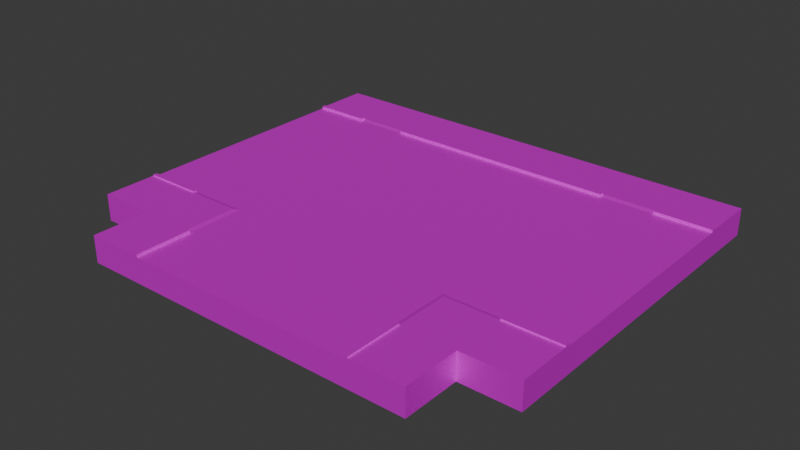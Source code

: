 # Source: big_road_cross.blend  (saved by Blender 4.0.36; exported with 4.5.12 LTS)
import bpy
from mathutils import Matrix  # noqa: F401  (used for matrix-valued properties, if any)

bpy.ops.wm.read_factory_settings(use_empty=True)
scene = bpy.context.scene
scene.name = 'Scene'

# ---- collections
col_collection = bpy.data.collections.new('Collection'); scene.collection.children.link(col_collection)

# ---- images (referenced by path relative to the original .blend; pixels are not part of the script)
import os
ASSET_DIR = os.environ.get("B2B_ASSET_DIR", "")  # directory of the original .blend (textures are referenced by path, not embedded)
HERE = os.path.dirname(os.path.abspath(__file__))  # packed textures are extracted next to this script under _unpacked/

def load_image(name, relpath, width, height, colorspace="sRGB"):
    """Load a texture the original file referenced (path relative to the .blend, or extracted next to this script)."""
    p = next((c for c in (os.path.join(HERE, relpath), os.path.join(ASSET_DIR, relpath)) if relpath and os.path.exists(c)), "")
    if p:
        img = bpy.data.images.load(p, check_existing=True)
        img.name = name
    else:  # same state as the original file: an image datablock whose file is absent (Cycles renders it pink)
        img = bpy.data.images.new(name, width, height)
        img.source = "FILE"
        img.filepath = "//" + (relpath or name)
    img.colorspace_settings.name = colorspace
    return img
img_001_color_basic_road_png_001 = load_image('001_COLOR_BASIC ROAD.png.001', 'textures/001_COLOR_BASIC ROAD.png', 1024, 1024, 'sRGB')

# ---- materials (node trees are filled in below, after node groups)
mat_basic_color_road = bpy.data.materials.new('BASIC COLOR ROAD')
mat_basic_color_road.use_transparent_shadow = False

# ---- material node trees
mat_basic_color_road.use_nodes = True; mat_basic_color_road.node_tree.nodes.clear()
_N = mat_basic_color_road.node_tree.nodes; _L = mat_basic_color_road.node_tree.links
n0 = _N.new('ShaderNodeOutputMaterial'); n0.name = 'Material Output'; n0.location = (300, 300)
n1 = _N.new('ShaderNodeBsdfPrincipled'); n1.name = 'Principled BSDF'; n1.location = (-24, 304)
n1.distribution = 'GGX'
n1.subsurface_method = 'BURLEY'
n1.inputs[1].default_value = 0.5
n1.inputs[3].default_value = 1.45
n1.inputs[13].default_value = 0.0
n1.inputs[20].default_value = 0.0
n1.inputs[27].default_value = (0.0, 0.0, 0.0, 1.0)
n1.inputs[28].default_value = 1.0
n2 = _N.new('ShaderNodeTexImage'); n2.name = 'Image Texture'; n2.location = (-570, 263)
n2.width = 355
n2.image = img_001_color_basic_road_png_001
_L.new(n1.outputs[0], n0.inputs[0])
_L.new(n2.outputs[0], n1.inputs[0])
n0.is_active_output = True

# ---- world
world_world = bpy.data.worlds.new('World'); scene.world = world_world
world_world.use_nodes = True; world_world.node_tree.nodes.clear()
_N = world_world.node_tree.nodes; _L = world_world.node_tree.links
n0 = _N.new('ShaderNodeOutputWorld'); n0.name = 'World Output'; n0.location = (300, 300)
n1 = _N.new('ShaderNodeBackground'); n1.name = 'Background'; n1.location = (10, 300)
n1.inputs[0].default_value = (0.05088, 0.05088, 0.05088, 1.0)
_L.new(n1.outputs[0], n0.inputs[0])
n0.is_active_output = True
world_world.color = (0.05088, 0.05088, 0.05088)
world_world.use_sun_shadow = False
world_world.sun_shadow_jitter_overblur = 0.0

# ---- meshes
me_plane_359 = bpy.data.meshes.new('Plane.359')
me_plane_359.from_pydata([(-7.629e-06, 11.28, 0.3549), (-8.0, 11.28, 0.3549), (-16.0, 3.279, 0.3549), (-8.0, 3.279, 0.3549), (-16.0, 11.28, 0.3549), (-12.0, 11.28, 0.3549), (-16.0, 3.279, -1.427), (-16.0, 11.28, -1.427), (8.0, -4.721, 0.3549), (16.0, 3.279, 0.3549), (16.0, -4.721, 0.3549), (12.0, -4.721, 0.3549), (12.0, 3.279, 0.3549), (16.0, 3.279, -1.427), (16.0, -4.721, -1.427), (8.0, -12.72, 0.3549), (8.0, -8.72, 0.3549), (8.0, -12.72, -1.427), (7.629e-06, -4.721, 0.3549), (-8.0, -4.721, 0.3549), (-16.0, -4.721, 0.3549), (-12.0, -4.721, 0.3549), (-12.0, 3.279, 0.3549), (-16.0, -4.721, -1.427), (-8.0, -12.72, 0.3549), (-7.629e-06, -8.72, 0.3549), (-8.0, -8.72, 0.3549), (-7.629e-06, -12.72, 0.3549), (-7.629e-06, -12.72, -1.427), (-8.0, -12.72, -1.427), (8.0, 11.28, 0.3549), (-2.289e-05, 3.279, 0.3549), (8.0, 3.279, 0.3549), (16.0, 11.28, 0.3549), (12.0, 11.28, 0.3549), (16.0, 11.28, -1.427), (2.289e-05, 15.28, 0.4449), (2.289e-05, 15.28, -1.427), (16.0, 15.28, 0.4449), (16.0, 11.28, 0.3549), (16.0, 11.57, 0.4449), (16.0, 11.28, 0.5298), (16.0, 11.57, 0.5298), (8.295, 15.28, 0.4449), (12.0, 15.28, 0.4449), (12.0, 11.28, 0.3549), (8.295, 11.28, 0.3549), (12.0, 11.57, 0.4449), (8.295, 11.57, 0.4449), (12.0, 11.28, 0.5298), (8.295, 11.28, 0.5298), (12.0, 11.57, 0.5298), (8.295, 11.57, 0.5298), (8.295, 12.08, 0.4449), (12.0, 12.08, 0.4449), (16.0, 15.28, -1.427), (16.0, 11.28, -1.427), (16.0, 11.57, -1.427), (8.295, 15.28, -1.427), (12.0, 15.28, -1.427), (7.629e-06, 11.28, 0.3549), (7.629e-06, 11.57, 0.4449), (7.629e-06, 11.28, 0.5298), (7.629e-06, 11.57, 0.5298), (-16.0, 15.28, 0.4449), (-16.0, 11.28, 0.3549), (-16.0, 11.57, 0.4449), (-16.0, 11.28, 0.5298), (-16.0, 11.57, 0.5298), (-8.295, 15.28, 0.4449), (-12.0, 15.28, 0.4449), (-12.0, 11.28, 0.3549), (-8.295, 11.28, 0.3549), (-12.0, 11.57, 0.4449), (-8.295, 11.57, 0.4449), (-12.0, 11.28, 0.5298), (-8.295, 11.28, 0.5298), (-12.0, 11.57, 0.5298), (-8.295, 11.57, 0.5298), (-8.295, 12.08, 0.4449), (-12.0, 12.08, 0.4449), (-16.0, 15.28, -1.427), (-16.0, 11.28, -1.427), (-16.0, 11.57, -1.427), (-8.295, 15.28, -1.427), (-12.0, 15.28, -1.427), (16.0, -4.721, 0.3549), (8.0, -12.72, 0.3549), (8.0, -4.721, 0.3549), (8.8, -12.72, 0.443), (8.8, -4.721, 0.3549), (16.0, -5.521, 0.4449), (8.0, -5.521, 0.3549), (8.8, -5.521, 0.443), (16.0, -5.015, 0.4449), (8.295, -5.015, 0.4428), (8.295, -12.72, 0.4428), (8.295, -5.521, 0.4428), (8.8, -5.015, 0.443), (12.0, -12.72, 0.4439), (12.0, -4.721, 0.3549), (12.0, -5.521, 0.4439), (12.0, -5.015, 0.4439), (16.0, -5.015, 0.5298), (16.0, -4.721, 0.5298), (12.0, -5.015, 0.5288), (12.0, -4.721, 0.5288), (8.0, -8.719, 0.3549), (8.8, -8.719, 0.443), (16.0, -8.719, 0.4449), (8.295, -8.719, 0.4428), (12.0, -8.719, 0.4439), (8.0, -12.72, 0.5298), (8.295, -12.72, 0.5299), (8.295, -8.719, 0.5299), (8.0, -8.719, 0.5298), (12.0, -8.719, -1.427), (16.0, -4.721, -1.427), (8.0, -12.72, -1.427), (8.8, -12.72, -1.427), (16.0, -5.521, -1.427), (16.0, -5.015, -1.427), (8.295, -12.72, -1.427), (12.0, -12.72, -1.427), (16.0, -8.719, -1.427), (-16.0, -4.721, 0.3549), (-8.0, -12.72, 0.3549), (-8.0, -4.721, 0.3549), (-8.8, -12.72, 0.443), (-8.8, -4.721, 0.3549), (-16.0, -5.521, 0.4449), (-8.0, -5.521, 0.3549), (-8.8, -5.521, 0.443), (-16.0, -5.015, 0.4449), (-8.295, -5.015, 0.4428), (-8.295, -12.72, 0.4428), (-8.295, -5.521, 0.4428), (-8.8, -5.015, 0.443), (-12.0, -12.72, 0.4439), (-12.0, -4.721, 0.3549), (-12.0, -5.521, 0.4439), (-12.0, -5.015, 0.4439), (-16.0, -5.015, 0.5298), (-16.0, -4.721, 0.5298), (-12.0, -5.015, 0.5288), (-12.0, -4.721, 0.5288), (-8.0, -8.719, 0.3549), (-8.8, -8.719, 0.443), (-16.0, -8.719, 0.4449), (-8.295, -8.719, 0.4428), (-12.0, -8.719, 0.4439), (-8.0, -12.72, 0.5298), (-8.295, -12.72, 0.5299), (-8.295, -8.719, 0.5299), (-8.0, -8.719, 0.5298), (-12.0, -8.719, -1.427), (-16.0, -4.721, -1.427), (-8.0, -12.72, -1.427), (-8.8, -12.72, -1.427), (-16.0, -5.521, -1.427), (-16.0, -5.015, -1.427), (-8.295, -12.72, -1.427), (-12.0, -12.72, -1.427), (-16.0, -8.719, -1.427)], [], [(3, 31, 0, 1), (22, 3, 1, 5), (2, 22, 5, 4), (2, 4, 7, 6), (32, 31, 18, 8), (12, 32, 8, 11), (9, 12, 11, 10), (9, 10, 14, 13), (27, 28, 17, 15), (27, 15, 16, 25), (25, 16, 8, 18), (3, 19, 18, 31), (22, 21, 19, 3), (2, 20, 21, 22), (2, 6, 23, 20), (27, 24, 29, 28), (27, 25, 26, 24), (25, 18, 19, 26), (32, 30, 0, 31), (12, 34, 30, 32), (9, 33, 34, 12), (9, 13, 35, 33), (40, 42, 41, 39), (54, 47, 40), (51, 49, 41, 42), (47, 51, 42, 40), (46, 50, 62, 60), (39, 41, 49, 45), (45, 49, 51, 47), (61, 63, 52, 48), (63, 62, 50, 52), (46, 48, 52, 50), (61, 48, 53), (53, 54, 44, 43), (45, 47, 48, 46), (48, 47, 54, 53), (36, 61, 53, 43), (44, 54, 40, 38), (44, 59, 58, 43), (40, 57, 55, 38), (43, 58, 37, 36), (39, 56, 57, 40), (38, 55, 59, 44), (66, 65, 67, 68), (80, 66, 73), (77, 68, 67, 75), (73, 66, 68, 77), (72, 60, 62, 76), (65, 71, 75, 67), (71, 73, 77, 75), (61, 74, 78, 63), (63, 78, 76, 62), (72, 76, 78, 74), (61, 79, 74), (79, 69, 70, 80), (71, 72, 74, 73), (74, 79, 80, 73), (36, 69, 79, 61), (70, 64, 66, 80), (70, 69, 84, 85), (66, 64, 81, 83), (69, 36, 37, 84), (65, 66, 83, 82), (64, 70, 85, 81), (107, 110, 97, 92), (111, 108, 89, 99), (102, 98, 93, 101), (102, 94, 103, 105), (97, 93, 98, 95), (94, 102, 101, 91), (92, 97, 95, 88), (100, 90, 98, 102), (108, 110, 96, 89), (95, 98, 90, 88), (104, 106, 105, 103), (100, 102, 105, 106), (86, 100, 106, 104), (91, 101, 111, 109), (93, 97, 110, 108), (101, 93, 108, 111), (96, 110, 114, 113), (112, 113, 114, 115), (110, 107, 115, 114), (107, 87, 112, 115), (112, 87, 96, 113), (104, 103, 94, 86), (89, 96, 122, 119), (99, 89, 119, 123), (111, 116, 124, 109), (91, 109, 124, 120), (94, 91, 120, 121), (96, 87, 118, 122), (116, 111, 99, 123), (86, 94, 121, 117), (146, 131, 136, 149), (150, 138, 128, 147), (141, 140, 132, 137), (141, 144, 142, 133), (136, 134, 137, 132), (133, 130, 140, 141), (131, 127, 134, 136), (139, 141, 137, 129), (147, 128, 135, 149), (134, 127, 129, 137), (143, 142, 144, 145), (139, 145, 144, 141), (125, 143, 145, 139), (130, 148, 150, 140), (132, 147, 149, 136), (140, 150, 147, 132), (135, 152, 153, 149), (151, 154, 153, 152), (149, 153, 154, 146), (146, 154, 151, 126), (151, 152, 135, 126), (143, 125, 133, 142), (128, 158, 161, 135), (138, 162, 158, 128), (150, 148, 163, 155), (130, 159, 163, 148), (133, 160, 159, 130), (135, 161, 157, 126), (155, 162, 138, 150), (125, 156, 160, 133)])
_uv = me_plane_359.uv_layers.new(name='UVMap')
_uv.uv.foreach_set('vector', [0.0783, 0.9574, 0.0783, 0.9574, 0.0783, 0.9574, 0.0783, 0.9574, 0.9386, 0.7041, 0.9386, 0.9979, 0.3869, 0.9979, 0.3869, 0.7041, 0.07195, 0.9555, 0.07195, 0.9555, 0.07195, 0.9555, 0.07195, 0.9555, 0.07195, 0.9555, 0.07195, 0.9555, 0.07195, 0.9555, 0.07195, 0.9555, 0.0783, 0.9574, 0.0783, 0.9574, 0.0783, 0.9574, 0.0783, 0.9574, 0.9386, 0.7041, 0.9386, 0.9979, 0.3869, 0.9979, 0.3869, 0.7041, 0.07195, 0.9555, 0.07195, 0.9555, 0.07195, 0.9555, 0.07195, 0.9555, 0.07195, 0.9555, 0.07195, 0.9555, 0.07195, 0.9555, 0.07195, 0.9555, 0.07195, 0.9555, 0.07195, 0.9555, 0.07195, 0.9555, 0.07195, 0.9555, 0.07195, 0.9555, 0.07195, 0.9555, 0.07195, 0.9555, 0.07195, 0.9555, 0.9386, 0.7041, 0.3869, 0.7041, 0.3869, 0.9979, 0.9386, 0.9979, 0.0783, 0.9574, 0.0783, 0.9574, 0.0783, 0.9574, 0.0783, 0.9574, 0.9386, 0.7041, 0.3869, 0.7041, 0.3869, 0.9979, 0.9386, 0.9979, 0.07195, 0.9555, 0.07195, 0.9555, 0.07195, 0.9555, 0.07195, 0.9555, 0.07195, 0.9555, 0.07195, 0.9555, 0.07195, 0.9555, 0.07195, 0.9555, 0.07195, 0.9555, 0.07195, 0.9555, 0.07195, 0.9555, 0.07195, 0.9555, 0.07195, 0.9555, 0.07195, 0.9555, 0.07195, 0.9555, 0.07195, 0.9555, 0.9386, 0.7041, 0.9386, 0.9979, 0.3869, 0.9979, 0.3869, 0.7041, 0.0783, 0.9574, 0.0783, 0.9574, 0.0783, 0.9574, 0.0783, 0.9574, 0.9386, 0.7041, 0.3869, 0.7041, 0.3869, 0.9979, 0.9386, 0.9979, 0.07195, 0.9555, 0.07195, 0.9555, 0.07195, 0.9555, 0.07195, 0.9555, 0.07195, 0.9555, 0.07195, 0.9555, 0.07195, 0.9555, 0.07195, 0.9555, 0.1638, 0.953, 0.1638, 0.953, 0.1638, 0.953, 0.1638, 0.953, 0.2184, 0.9543, 0.2184, 0.9543, 0.2184, 0.9543, 0.1638, 0.953, 0.1638, 0.953, 0.1638, 0.953, 0.1638, 0.953, 0.1638, 0.953, 0.1638, 0.953, 0.1638, 0.953, 0.1638, 0.953, 0.1638, 0.953, 0.1638, 0.953, 0.1638, 0.953, 0.1638, 0.953, 0.1638, 0.953, 0.1638, 0.953, 0.1638, 0.953, 0.1638, 0.953, 0.1638, 0.953, 0.1638, 0.953, 0.1638, 0.953, 0.1638, 0.953, 0.1638, 0.953, 0.1638, 0.953, 0.1638, 0.953, 0.1638, 0.953, 0.1638, 0.953, 0.1638, 0.953, 0.1638, 0.953, 0.1638, 0.953, 0.1638, 0.953, 0.1638, 0.953, 0.1638, 0.953, 0.1638, 0.953, 0.2184, 0.9543, 0.2184, 0.9543, 0.2184, 0.9543, 0.2196, 0.9531, 0.2196, 0.9531, 0.2196, 0.9536, 0.2196, 0.9536, 0.1903, 0.6167, 0.1903, 0.6167, 0.1903, 0.6167, 0.1903, 0.6167, 0.1903, 0.6167, 0.1903, 0.6167, 0.1903, 0.6174, 0.1903, 0.6174, 0.2184, 0.9543, 0.2184, 0.9543, 0.2184, 0.9543, 0.2184, 0.9543, 0.2184, 0.9543, 0.2184, 0.9543, 0.2184, 0.9543, 0.2184, 0.9543, 0.2196, 0.9536, 0.2196, 0.9536, 0.2196, 0.9536, 0.2196, 0.9536, 0.2184, 0.9543, 0.2184, 0.9543, 0.2184, 0.9543, 0.2184, 0.9543, 0.2184, 0.9543, 0.2184, 0.9543, 0.2184, 0.9543, 0.2184, 0.9543, 0.1638, 0.953, 0.1638, 0.953, 0.1638, 0.953, 0.1638, 0.953, 0.2184, 0.9543, 0.2184, 0.9543, 0.2184, 0.9543, 0.2184, 0.9543, 0.1638, 0.953, 0.1638, 0.953, 0.1638, 0.953, 0.1638, 0.953, 0.2184, 0.9543, 0.2184, 0.9543, 0.2184, 0.9543, 0.1638, 0.953, 0.1638, 0.953, 0.1638, 0.953, 0.1638, 0.953, 0.1638, 0.953, 0.1638, 0.953, 0.1638, 0.953, 0.1638, 0.953, 0.1638, 0.953, 0.1638, 0.953, 0.1638, 0.953, 0.1638, 0.953, 0.1638, 0.953, 0.1638, 0.953, 0.1638, 0.953, 0.1638, 0.953, 0.1638, 0.953, 0.1638, 0.953, 0.1638, 0.953, 0.1638, 0.953, 0.1638, 0.953, 0.1638, 0.953, 0.1638, 0.953, 0.1638, 0.953, 0.1638, 0.953, 0.1638, 0.953, 0.1638, 0.953, 0.1638, 0.953, 0.1638, 0.953, 0.1638, 0.953, 0.1638, 0.953, 0.1638, 0.953, 0.2184, 0.9543, 0.2184, 0.9543, 0.2184, 0.9543, 0.2196, 0.9531, 0.2196, 0.9536, 0.2196, 0.9536, 0.2196, 0.9531, 0.1903, 0.6167, 0.1903, 0.6167, 0.1903, 0.6167, 0.1903, 0.6167, 0.1903, 0.6167, 0.1903, 0.6174, 0.1903, 0.6174, 0.1903, 0.6167, 0.2184, 0.9543, 0.2184, 0.9543, 0.2184, 0.9543, 0.2184, 0.9543, 0.2184, 0.9543, 0.2184, 0.9543, 0.2184, 0.9543, 0.2184, 0.9543, 0.2196, 0.9536, 0.2196, 0.9536, 0.2196, 0.9536, 0.2196, 0.9536, 0.2184, 0.9543, 0.2184, 0.9543, 0.2184, 0.9543, 0.2184, 0.9543, 0.2184, 0.9543, 0.2184, 0.9543, 0.2184, 0.9543, 0.2184, 0.9543, 0.1638, 0.953, 0.1638, 0.953, 0.1638, 0.953, 0.1638, 0.953, 0.2184, 0.9543, 0.2184, 0.9543, 0.2184, 0.9543, 0.2184, 0.9543, 0.1905, 0.6157, 0.1905, 0.6157, 0.1905, 0.6157, 0.1905, 0.6157, 0.2218, 0.9553, 0.2218, 0.9553, 0.2218, 0.9553, 0.2218, 0.9553, 0.1895, 0.6159, 0.1895, 0.6159, 0.1895, 0.6159, 0.1895, 0.6159, 0.163, 0.9538, 0.163, 0.9538, 0.163, 0.9538, 0.163, 0.9538, 0.1888, 0.6115, 0.1888, 0.6115, 0.1888, 0.6115, 0.1888, 0.6115, 0.2198, 0.9518, 0.2198, 0.9518, 0.2198, 0.9518, 0.2198, 0.9518, 0.1888, 0.6115, 0.1888, 0.6115, 0.1888, 0.6115, 0.1888, 0.6115, 0.1895, 0.6159, 0.1895, 0.6159, 0.1895, 0.6159, 0.1895, 0.6159, 0.2198, 0.9546, 0.2198, 0.9546, 0.2198, 0.9546, 0.2198, 0.9546, 0.1888, 0.6115, 0.1888, 0.6115, 0.1888, 0.6115, 0.1888, 0.6115, 0.163, 0.9538, 0.163, 0.9538, 0.163, 0.9538, 0.163, 0.9538, 0.1635, 0.9532, 0.1635, 0.9532, 0.1635, 0.9532, 0.1635, 0.9532, 0.163, 0.9538, 0.163, 0.9538, 0.163, 0.9538, 0.163, 0.9538, 0.2218, 0.9553, 0.2218, 0.9553, 0.2218, 0.9553, 0.2218, 0.9553, 0.1895, 0.6159, 0.1895, 0.6159, 0.1895, 0.6159, 0.1895, 0.6159, 0.2218, 0.9553, 0.2218, 0.9553, 0.2218, 0.9553, 0.2218, 0.9553, 0.1628, 0.9532, 0.1628, 0.9532, 0.1628, 0.9532, 0.1628, 0.9532, 0.1628, 0.9532, 0.1628, 0.9532, 0.1628, 0.9532, 0.1628, 0.9532, 0.1628, 0.9532, 0.1628, 0.9532, 0.1628, 0.9532, 0.1628, 0.9532, 0.1628, 0.9532, 0.1628, 0.9532, 0.1628, 0.9532, 0.1628, 0.9532, 0.1628, 0.9532, 0.1628, 0.9532, 0.1628, 0.9532, 0.1628, 0.9532, 0.163, 0.9538, 0.163, 0.9538, 0.163, 0.9538, 0.163, 0.9538, 0.2198, 0.9546, 0.2198, 0.9546, 0.2198, 0.9546, 0.2198, 0.9546, 0.2218, 0.9553, 0.2218, 0.9553, 0.2218, 0.9553, 0.2218, 0.9553, 0.2218, 0.9553, 0.2207, 0.9533, 0.2218, 0.9553, 0.2218, 0.9553, 0.2218, 0.9553, 0.2218, 0.9553, 0.2218, 0.9553, 0.2218, 0.9553, 0.2198, 0.9518, 0.2198, 0.9518, 0.2198, 0.9518, 0.2198, 0.9518, 0.1628, 0.9532, 0.1628, 0.9532, 0.1628, 0.9532, 0.1628, 0.9532, 0.2207, 0.9533, 0.2218, 0.9553, 0.2218, 0.9553, 0.2218, 0.9553, 0.163, 0.9538, 0.163, 0.9538, 0.163, 0.9538, 0.163, 0.9538, 0.1905, 0.6157, 0.1905, 0.6157, 0.1905, 0.6157, 0.1905, 0.6157, 0.2218, 0.9553, 0.2218, 0.9553, 0.2218, 0.9553, 0.2218, 0.9553, 0.1895, 0.6159, 0.1895, 0.6159, 0.1895, 0.6159, 0.1895, 0.6159, 0.163, 0.9538, 0.163, 0.9538, 0.163, 0.9538, 0.163, 0.9538, 0.1888, 0.6115, 0.1888, 0.6115, 0.1888, 0.6115, 0.1888, 0.6115, 0.2198, 0.9518, 0.2198, 0.9518, 0.2198, 0.9518, 0.2198, 0.9518, 0.1888, 0.6115, 0.1888, 0.6115, 0.1888, 0.6115, 0.1888, 0.6115, 0.1895, 0.6159, 0.1895, 0.6159, 0.1895, 0.6159, 0.1895, 0.6159, 0.2198, 0.9546, 0.2198, 0.9546, 0.2198, 0.9546, 0.2198, 0.9546, 0.1888, 0.6115, 0.1888, 0.6115, 0.1888, 0.6115, 0.1888, 0.6115, 0.163, 0.9538, 0.163, 0.9538, 0.163, 0.9538, 0.163, 0.9538, 0.1635, 0.9532, 0.1635, 0.9532, 0.1635, 0.9532, 0.1635, 0.9532, 0.163, 0.9538, 0.163, 0.9538, 0.163, 0.9538, 0.163, 0.9538, 0.2218, 0.9553, 0.2218, 0.9553, 0.2218, 0.9553, 0.2218, 0.9553, 0.1895, 0.6159, 0.1895, 0.6159, 0.1895, 0.6159, 0.1895, 0.6159, 0.2218, 0.9553, 0.2218, 0.9553, 0.2218, 0.9553, 0.2218, 0.9553, 0.1628, 0.9532, 0.1628, 0.9532, 0.1628, 0.9532, 0.1628, 0.9532, 0.1628, 0.9532, 0.1628, 0.9532, 0.1628, 0.9532, 0.1628, 0.9532, 0.1628, 0.9532, 0.1628, 0.9532, 0.1628, 0.9532, 0.1628, 0.9532, 0.1628, 0.9532, 0.1628, 0.9532, 0.1628, 0.9532, 0.1628, 0.9532, 0.1628, 0.9532, 0.1628, 0.9532, 0.1628, 0.9532, 0.1628, 0.9532, 0.163, 0.9538, 0.163, 0.9538, 0.163, 0.9538, 0.163, 0.9538, 0.2198, 0.9546, 0.2198, 0.9546, 0.2198, 0.9546, 0.2198, 0.9546, 0.2218, 0.9553, 0.2218, 0.9553, 0.2218, 0.9553, 0.2218, 0.9553, 0.2218, 0.9553, 0.2218, 0.9553, 0.2218, 0.9553, 0.2207, 0.9533, 0.2218, 0.9553, 0.2218, 0.9553, 0.2218, 0.9553, 0.2218, 0.9553, 0.2198, 0.9518, 0.2198, 0.9518, 0.2198, 0.9518, 0.2198, 0.9518, 0.1628, 0.9532, 0.1628, 0.9532, 0.1628, 0.9532, 0.1628, 0.9532, 0.2207, 0.9533, 0.2218, 0.9553, 0.2218, 0.9553, 0.2218, 0.9553, 0.163, 0.9538, 0.163, 0.9538, 0.163, 0.9538, 0.163, 0.9538])
me_plane_359.materials.append(mat_basic_color_road)
me_plane_359.use_remesh_fix_poles = True
me_plane_359.use_remesh_preserve_attributes = False
me_plane_359.use_mirror_vertex_groups = False
me_plane_359.update()

# ---- objects
ob_big_road_cross_3_col = bpy.data.objects.new('big_road_cross_3-col', me_plane_359)

# ---- transforms, parenting, visibility, modifiers, constraints
ob_big_road_cross_3_col.location = (0.0, 0.0, 1.44)
ob_big_road_cross_3_col.lineart.crease_threshold = 0.0

# ---- collection membership
col_collection.objects.link(ob_big_road_cross_3_col)

# ---- scene / render settings (as saved in the file)
scene.frame_start = 1; scene.frame_end = 250; scene.frame_set(1)
scene.render.engine = 'BLENDER_EEVEE_NEXT'
scene.cycles.sampling_pattern = 'TABULATED_SOBOL'
bpy.context.view_layer.update()

# ---- added for rendering (the .blend has no active camera and no usable light): camera, sun
cam_auto = bpy.data.cameras.new('AutoCamera')
cam_auto.lens = 50.0
cam_auto.sensor_width = 36.0
cam_auto.clip_end = 1000.0
ob_auto_camera = bpy.data.objects.new('AutoCamera', cam_auto)
scene.collection.objects.link(ob_auto_camera)
ob_auto_camera.location = (39.382, -45.9798, 32.4969)
ob_auto_camera.rotation_euler = (1.09748, -7.21219e-08, 0.694738)
scene.camera = ob_auto_camera
light_auto_sun = bpy.data.lights.new('AutoSun', 'SUN')
light_auto_sun.energy = 3.0
light_auto_sun.angle = 0.0523599
ob_auto_sun = bpy.data.objects.new('AutoSun', light_auto_sun)
scene.collection.objects.link(ob_auto_sun)
ob_auto_sun.rotation_euler = (0.872665, 0.174533, 0.523599)
bpy.context.view_layer.update()
